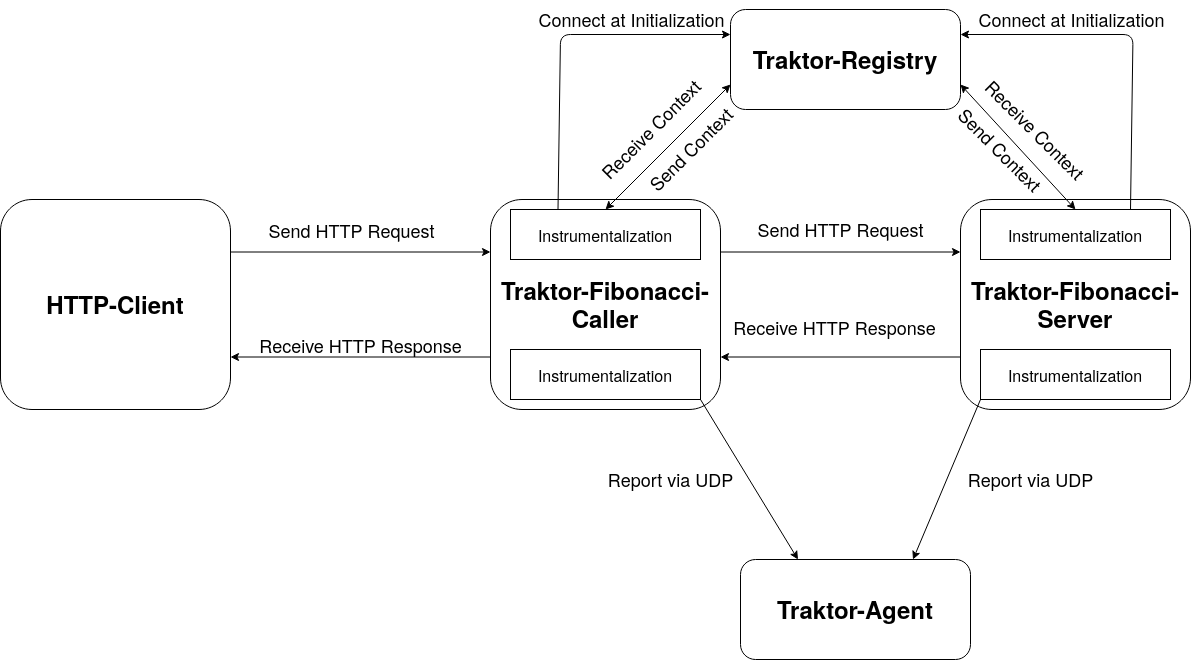

The diagram above was exported from draw.io. Its source (the exported page's mxGraphModel, read from the mxfile embedded in the PNG):
<mxGraphModel dx="2170" dy="862" grid="1" gridSize="10" guides="1" tooltips="1" connect="1" arrows="1" fold="1" page="1" pageScale="1" pageWidth="827" pageHeight="1169" math="0" shadow="0">
  <root>
    <mxCell id="0" />
    <mxCell id="1" parent="0" />
    <mxCell id="XFINjJjkUQiOFMV-uLpp-4" value="&lt;h1 class=&quot;home-panel-title prepend-top-8 append-bottom-5 qa-project-name&quot;&gt;&lt;br/&gt;Traktor-Fibonacci-Server&lt;br/&gt;&lt;span class=&quot;visibility-icon text-secondary prepend-left-4 has-tooltip&quot; title=&quot;Private - Project access must be granted explicitly to each user.&quot;&gt;&lt;br/&gt;&lt;/span&gt;&lt;/h1&gt;" style="rounded=1;whiteSpace=wrap;html=1;" parent="1" vertex="1">
      <mxGeometry x="500" y="200" width="230" height="210" as="geometry" />
    </mxCell>
    <mxCell id="XFINjJjkUQiOFMV-uLpp-6" value="&lt;h1 class=&quot;home-panel-title prepend-top-8 append-bottom-5 qa-project-name&quot;&gt;&lt;br&gt;Traktor-Fibonacci-Caller&lt;br&gt;&lt;span class=&quot;visibility-icon text-secondary prepend-left-4 has-tooltip&quot; title=&quot;Private - Project access must be granted explicitly to each user.&quot;&gt;&lt;br&gt;&lt;/span&gt;&lt;/h1&gt;" style="rounded=1;whiteSpace=wrap;html=1;" parent="1" vertex="1">
      <mxGeometry x="30" y="200" width="230" height="210" as="geometry" />
    </mxCell>
    <mxCell id="XFINjJjkUQiOFMV-uLpp-8" value="&lt;h1 class=&quot;home-panel-title prepend-top-8 append-bottom-5 qa-project-name&quot;&gt;&lt;br&gt;Traktor-Registry&lt;br&gt;&lt;span class=&quot;visibility-icon text-secondary prepend-left-4 has-tooltip&quot; title=&quot;Private - Project access must be granted explicitly to each user.&quot;&gt;&lt;br&gt;&lt;/span&gt;&lt;/h1&gt;" style="rounded=1;whiteSpace=wrap;html=1;" parent="1" vertex="1">
      <mxGeometry x="270" y="10" width="230" height="100" as="geometry" />
    </mxCell>
    <mxCell id="XFINjJjkUQiOFMV-uLpp-9" value="&lt;h1 class=&quot;home-panel-title prepend-top-8 append-bottom-5 qa-project-name&quot;&gt;&lt;br&gt;Traktor-Agent&lt;br&gt;&lt;span class=&quot;visibility-icon text-secondary prepend-left-4 has-tooltip&quot; title=&quot;Private - Project access must be granted explicitly to each user.&quot;&gt;&lt;br&gt;&lt;/span&gt;&lt;/h1&gt;" style="rounded=1;whiteSpace=wrap;html=1;" parent="1" vertex="1">
      <mxGeometry x="280" y="560" width="230" height="100" as="geometry" />
    </mxCell>
    <mxCell id="XFINjJjkUQiOFMV-uLpp-12" value="&lt;h1 class=&quot;home-panel-title prepend-top-8 append-bottom-5 qa-project-name&quot;&gt;&lt;br&gt;HTTP-Client&lt;br&gt;&lt;span class=&quot;visibility-icon text-secondary prepend-left-4 has-tooltip&quot; title=&quot;Private - Project access must be granted explicitly to each user.&quot;&gt;&lt;br&gt;&lt;/span&gt;&lt;/h1&gt;" style="rounded=1;whiteSpace=wrap;html=1;" parent="1" vertex="1">
      <mxGeometry x="-460" y="200" width="230" height="210" as="geometry" />
    </mxCell>
    <mxCell id="XFINjJjkUQiOFMV-uLpp-13" value="" style="endArrow=classic;html=1;exitX=1;exitY=0.25;exitDx=0;exitDy=0;entryX=0;entryY=0.25;entryDx=0;entryDy=0;" parent="1" source="XFINjJjkUQiOFMV-uLpp-12" target="XFINjJjkUQiOFMV-uLpp-6" edge="1">
      <mxGeometry width="50" height="50" relative="1" as="geometry">
        <mxPoint x="-60" y="450" as="sourcePoint" />
        <mxPoint x="-10" y="400" as="targetPoint" />
      </mxGeometry>
    </mxCell>
    <mxCell id="XFINjJjkUQiOFMV-uLpp-14" value="&lt;font style=&quot;font-size: 18px&quot;&gt;Send HTTP Request&lt;/font&gt;" style="text;html=1;align=center;verticalAlign=middle;resizable=0;points=[];labelBackgroundColor=#ffffff;" parent="XFINjJjkUQiOFMV-uLpp-13" vertex="1" connectable="0">
      <mxGeometry x="-0.2857" relative="1" as="geometry">
        <mxPoint x="27.14" y="-22.5" as="offset" />
      </mxGeometry>
    </mxCell>
    <mxCell id="XFINjJjkUQiOFMV-uLpp-15" value="" style="endArrow=classic;html=1;exitX=0;exitY=0.75;exitDx=0;exitDy=0;entryX=1;entryY=0.75;entryDx=0;entryDy=0;" parent="1" source="XFINjJjkUQiOFMV-uLpp-6" target="XFINjJjkUQiOFMV-uLpp-12" edge="1">
      <mxGeometry width="50" height="50" relative="1" as="geometry">
        <mxPoint x="-60" y="480" as="sourcePoint" />
        <mxPoint x="80" y="480" as="targetPoint" />
      </mxGeometry>
    </mxCell>
    <mxCell id="XFINjJjkUQiOFMV-uLpp-16" value="&lt;font style=&quot;font-size: 18px&quot;&gt;Receive HTTP Response&lt;/font&gt;" style="text;html=1;align=center;verticalAlign=middle;resizable=0;points=[];labelBackgroundColor=#ffffff;" parent="XFINjJjkUQiOFMV-uLpp-15" vertex="1" connectable="0">
      <mxGeometry x="-0.2857" relative="1" as="geometry">
        <mxPoint x="-37.14" y="-12.5" as="offset" />
      </mxGeometry>
    </mxCell>
    <mxCell id="XFINjJjkUQiOFMV-uLpp-17" value="" style="endArrow=classic;html=1;entryX=0;entryY=0.25;entryDx=0;entryDy=0;exitX=1;exitY=0.25;exitDx=0;exitDy=0;" parent="1" source="XFINjJjkUQiOFMV-uLpp-6" target="XFINjJjkUQiOFMV-uLpp-4" edge="1">
      <mxGeometry width="50" height="50" relative="1" as="geometry">
        <mxPoint x="-370" y="670" as="sourcePoint" />
        <mxPoint x="-320" y="620" as="targetPoint" />
      </mxGeometry>
    </mxCell>
    <mxCell id="XFINjJjkUQiOFMV-uLpp-18" value="&lt;font style=&quot;font-size: 18px&quot;&gt;Send HTTP Request&lt;/font&gt;" style="text;html=1;align=center;verticalAlign=middle;resizable=0;points=[];autosize=1;" parent="1" vertex="1">
      <mxGeometry x="290" y="220" width="180" height="20" as="geometry" />
    </mxCell>
    <mxCell id="XFINjJjkUQiOFMV-uLpp-19" value="" style="endArrow=classic;html=1;exitX=0;exitY=0.75;exitDx=0;exitDy=0;entryX=1;entryY=0.75;entryDx=0;entryDy=0;" parent="1" source="XFINjJjkUQiOFMV-uLpp-4" target="XFINjJjkUQiOFMV-uLpp-6" edge="1">
      <mxGeometry width="50" height="50" relative="1" as="geometry">
        <mxPoint x="520" y="360" as="sourcePoint" />
        <mxPoint x="260" y="360" as="targetPoint" />
      </mxGeometry>
    </mxCell>
    <mxCell id="XFINjJjkUQiOFMV-uLpp-20" value="&lt;font style=&quot;font-size: 18px&quot;&gt;Receive HTTP Response&lt;/font&gt;" style="text;html=1;align=center;verticalAlign=middle;resizable=0;points=[];labelBackgroundColor=#ffffff;" parent="XFINjJjkUQiOFMV-uLpp-19" vertex="1" connectable="0">
      <mxGeometry x="-0.2857" relative="1" as="geometry">
        <mxPoint x="-42.139999999999986" y="-30" as="offset" />
      </mxGeometry>
    </mxCell>
    <mxCell id="XFINjJjkUQiOFMV-uLpp-21" value="&lt;font size=&quot;3&quot;&gt;Instrumentalization&lt;/font&gt;" style="rounded=0;whiteSpace=wrap;html=1;" parent="1" vertex="1">
      <mxGeometry x="520" y="350" width="190" height="50" as="geometry" />
    </mxCell>
    <mxCell id="XFINjJjkUQiOFMV-uLpp-22" value="&lt;font size=&quot;3&quot;&gt;Instrumentalization&lt;/font&gt;" style="rounded=0;whiteSpace=wrap;html=1;" parent="1" vertex="1">
      <mxGeometry x="50" y="350" width="190" height="50" as="geometry" />
    </mxCell>
    <mxCell id="XFINjJjkUQiOFMV-uLpp-23" value="&lt;font size=&quot;3&quot;&gt;Instrumentalization&lt;/font&gt;" style="rounded=0;whiteSpace=wrap;html=1;" parent="1" vertex="1">
      <mxGeometry x="50" y="210" width="190" height="50" as="geometry" />
    </mxCell>
    <mxCell id="XFINjJjkUQiOFMV-uLpp-24" value="&lt;font size=&quot;3&quot;&gt;Instrumentalization&lt;/font&gt;" style="rounded=0;whiteSpace=wrap;html=1;" parent="1" vertex="1">
      <mxGeometry x="520" y="210" width="190" height="50" as="geometry" />
    </mxCell>
    <mxCell id="XFINjJjkUQiOFMV-uLpp-26" value="" style="endArrow=classic;html=1;entryX=0;entryY=0.25;entryDx=0;entryDy=0;exitX=0.25;exitY=0;exitDx=0;exitDy=0;" parent="1" source="XFINjJjkUQiOFMV-uLpp-23" target="XFINjJjkUQiOFMV-uLpp-8" edge="1">
      <mxGeometry width="50" height="50" relative="1" as="geometry">
        <mxPoint x="70" y="120" as="sourcePoint" />
        <mxPoint x="120" y="70" as="targetPoint" />
        <Array as="points">
          <mxPoint x="100" y="35" />
        </Array>
      </mxGeometry>
    </mxCell>
    <mxCell id="XFINjJjkUQiOFMV-uLpp-27" value="&lt;font style=&quot;font-size: 18px&quot;&gt;Connect at Initialization&lt;/font&gt;" style="text;html=1;align=center;verticalAlign=middle;resizable=0;points=[];labelBackgroundColor=#ffffff;" parent="XFINjJjkUQiOFMV-uLpp-26" vertex="1" connectable="0">
      <mxGeometry x="-0.3377" y="-6" relative="1" as="geometry">
        <mxPoint x="64.86999999999999" y="-75.93" as="offset" />
      </mxGeometry>
    </mxCell>
    <mxCell id="XFINjJjkUQiOFMV-uLpp-28" value="" style="endArrow=classic;html=1;entryX=1;entryY=0.25;entryDx=0;entryDy=0;exitX=0.25;exitY=0;exitDx=0;exitDy=0;" parent="1" target="XFINjJjkUQiOFMV-uLpp-8" edge="1">
      <mxGeometry width="50" height="50" relative="1" as="geometry">
        <mxPoint x="670" y="210" as="sourcePoint" />
        <mxPoint x="842.5" y="35" as="targetPoint" />
        <Array as="points">
          <mxPoint x="672.5" y="35" />
        </Array>
      </mxGeometry>
    </mxCell>
    <mxCell id="XFINjJjkUQiOFMV-uLpp-29" value="&lt;font style=&quot;font-size: 18px&quot;&gt;Connect at Initialization&lt;/font&gt;" style="text;html=1;align=center;verticalAlign=middle;resizable=0;points=[];labelBackgroundColor=#ffffff;" parent="XFINjJjkUQiOFMV-uLpp-28" vertex="1" connectable="0">
      <mxGeometry x="-0.3377" y="-6" relative="1" as="geometry">
        <mxPoint x="-67.64" y="-75.93" as="offset" />
      </mxGeometry>
    </mxCell>
    <mxCell id="XFINjJjkUQiOFMV-uLpp-31" value="&lt;font style=&quot;font-size: 18px&quot;&gt;Receive Context&lt;br&gt;&lt;/font&gt;" style="text;html=1;align=center;verticalAlign=middle;resizable=0;points=[];autosize=1;rotation=-45;" parent="1" vertex="1">
      <mxGeometry x="115" y="120" width="150" height="20" as="geometry" />
    </mxCell>
    <mxCell id="XFINjJjkUQiOFMV-uLpp-34" value="" style="endArrow=classic;startArrow=classic;html=1;exitX=0.5;exitY=0;exitDx=0;exitDy=0;entryX=0;entryY=0.75;entryDx=0;entryDy=0;" parent="1" source="XFINjJjkUQiOFMV-uLpp-23" target="XFINjJjkUQiOFMV-uLpp-8" edge="1">
      <mxGeometry width="50" height="50" relative="1" as="geometry">
        <mxPoint x="220" y="130" as="sourcePoint" />
        <mxPoint x="270" y="80" as="targetPoint" />
      </mxGeometry>
    </mxCell>
    <mxCell id="XFINjJjkUQiOFMV-uLpp-35" value="&lt;font style=&quot;font-size: 18px&quot;&gt;Send Context &lt;/font&gt;" style="text;html=1;align=center;verticalAlign=middle;resizable=0;points=[];autosize=1;rotation=-45;" parent="1" vertex="1">
      <mxGeometry x="170" y="140" width="120" height="20" as="geometry" />
    </mxCell>
    <mxCell id="XFINjJjkUQiOFMV-uLpp-36" value="&lt;font style=&quot;font-size: 18px&quot;&gt;Receive Context&lt;br&gt;&lt;/font&gt;" style="text;html=1;align=center;verticalAlign=middle;resizable=0;points=[];autosize=1;rotation=45;" parent="1" vertex="1">
      <mxGeometry x="500" y="120" width="150" height="20" as="geometry" />
    </mxCell>
    <mxCell id="XFINjJjkUQiOFMV-uLpp-37" value="" style="endArrow=classic;startArrow=classic;html=1;exitX=1;exitY=0.75;exitDx=0;exitDy=0;entryX=0.5;entryY=0;entryDx=0;entryDy=0;" parent="1" source="XFINjJjkUQiOFMV-uLpp-8" target="XFINjJjkUQiOFMV-uLpp-24" edge="1">
      <mxGeometry width="50" height="50" relative="1" as="geometry">
        <mxPoint x="510" y="200" as="sourcePoint" />
        <mxPoint x="635" y="75" as="targetPoint" />
      </mxGeometry>
    </mxCell>
    <mxCell id="XFINjJjkUQiOFMV-uLpp-38" value="&lt;font style=&quot;font-size: 18px&quot;&gt;Send Context &lt;/font&gt;" style="text;html=1;align=center;verticalAlign=middle;resizable=0;points=[];autosize=1;rotation=45;" parent="1" vertex="1">
      <mxGeometry x="480" y="140" width="120" height="20" as="geometry" />
    </mxCell>
    <mxCell id="XFINjJjkUQiOFMV-uLpp-40" value="" style="endArrow=classic;html=1;entryX=0.25;entryY=0;entryDx=0;entryDy=0;exitX=1;exitY=1;exitDx=0;exitDy=0;" parent="1" source="XFINjJjkUQiOFMV-uLpp-22" target="XFINjJjkUQiOFMV-uLpp-9" edge="1">
      <mxGeometry width="50" height="50" relative="1" as="geometry">
        <mxPoint x="-180" y="670" as="sourcePoint" />
        <mxPoint x="-130" y="620" as="targetPoint" />
      </mxGeometry>
    </mxCell>
    <mxCell id="XFINjJjkUQiOFMV-uLpp-41" value="&lt;font style=&quot;font-size: 18px&quot;&gt;Report via UDP&lt;/font&gt;" style="text;html=1;align=center;verticalAlign=middle;resizable=0;points=[];autosize=1;rotation=0;" parent="1" vertex="1">
      <mxGeometry x="140" y="470" width="140" height="20" as="geometry" />
    </mxCell>
    <mxCell id="XFINjJjkUQiOFMV-uLpp-42" value="" style="endArrow=classic;html=1;entryX=0.75;entryY=0;entryDx=0;entryDy=0;exitX=0;exitY=1;exitDx=0;exitDy=0;" parent="1" source="XFINjJjkUQiOFMV-uLpp-21" target="XFINjJjkUQiOFMV-uLpp-9" edge="1">
      <mxGeometry width="50" height="50" relative="1" as="geometry">
        <mxPoint x="430" y="390" as="sourcePoint" />
        <mxPoint x="527.5" y="550" as="targetPoint" />
      </mxGeometry>
    </mxCell>
    <mxCell id="XFINjJjkUQiOFMV-uLpp-43" value="&lt;font style=&quot;font-size: 18px&quot;&gt;Report via UDP&lt;/font&gt;" style="text;html=1;align=center;verticalAlign=middle;resizable=0;points=[];autosize=1;rotation=0;" parent="1" vertex="1">
      <mxGeometry x="500" y="470" width="140" height="20" as="geometry" />
    </mxCell>
  </root>
</mxGraphModel>